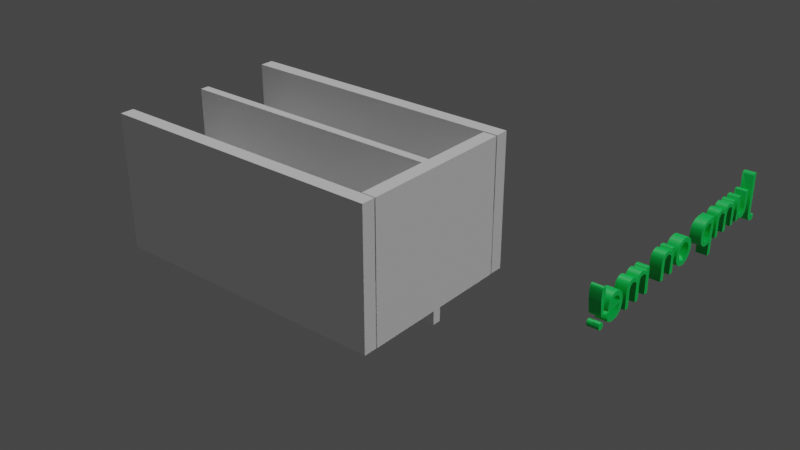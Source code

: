 # Source: level1.blend  (saved by Blender 4.0.36; exported with 4.5.12 LTS)
import bpy
from mathutils import Matrix  # noqa: F401  (used for matrix-valued properties, if any)

bpy.ops.wm.read_factory_settings(use_empty=True)
scene = bpy.context.scene
scene.name = 'Scene'

# ---- collections
col_collection = bpy.data.collections.new('Collection'); scene.collection.children.link(col_collection)

# ---- materials (node trees are filled in below, after node groups)
mat_material_003 = bpy.data.materials.new('Material.003')
mat_glass_t = bpy.data.materials.new('glass_T')
mat_material = bpy.data.materials.new('Material')

# ---- material node trees
mat_material_003.use_nodes = True; mat_material_003.node_tree.nodes.clear()
_N = mat_material_003.node_tree.nodes; _L = mat_material_003.node_tree.links
n0 = _N.new('ShaderNodeBsdfPrincipled'); n0.name = 'Principled BSDF'; n0.location = (10, 300)
n0.distribution = 'GGX'
n0.subsurface_method = 'RANDOM_WALK_SKIN'
n0.inputs[3].default_value = 1.45
n0.inputs[27].default_value = (0.0, 0.0, 0.0, 1.0)
n0.inputs[28].default_value = 1.0
n1 = _N.new('ShaderNodeOutputMaterial'); n1.name = 'Material Output'; n1.location = (300, 300)
_L.new(n0.outputs[0], n1.inputs[0])
n1.is_active_output = True
mat_glass_t.use_nodes = True; mat_glass_t.node_tree.nodes.clear()
_N = mat_glass_t.node_tree.nodes; _L = mat_glass_t.node_tree.links
n0 = _N.new('ShaderNodeOutputMaterial'); n0.name = 'Material Output'; n0.location = (300, 300)
n1 = _N.new('ShaderNodeBsdfDiffuse'); n1.name = 'Diffuse BSDF'; n1.location = (10, 300)
_L.new(n1.outputs[0], n0.inputs[0])
n0.is_active_output = True
mat_material.use_nodes = True; mat_material.node_tree.nodes.clear()
_N = mat_material.node_tree.nodes; _L = mat_material.node_tree.links
n0 = _N.new('ShaderNodeBsdfPrincipled'); n0.name = 'Principled BSDF'; n0.location = (10, 300)
n0.inputs[0].default_value = (0.0, 0.8, 0.1257, 1.0)
n0.inputs[3].default_value = 1.45
n1 = _N.new('ShaderNodeOutputMaterial'); n1.name = 'Material Output'; n1.location = (300, 300)
_L.new(n0.outputs[0], n1.inputs[0])
n1.is_active_output = True

# ---- world
world_world = bpy.data.worlds.new('World'); scene.world = world_world
world_world.use_nodes = True; world_world.node_tree.nodes.clear()
_N = world_world.node_tree.nodes; _L = world_world.node_tree.links
n0 = _N.new('ShaderNodeOutputWorld'); n0.name = 'World Output'; n0.location = (300, 300)
n1 = _N.new('ShaderNodeBackground'); n1.name = 'Background'; n1.location = (10, 300)
n1.inputs[0].default_value = (0.05088, 0.05088, 0.05088, 1.0)
_L.new(n1.outputs[0], n0.inputs[0])
n0.is_active_output = True
world_world.color = (0.05088, 0.05088, 0.05088)
world_world.use_sun_shadow = False
world_world.sun_shadow_jitter_overblur = 0.0

# ---- lights
light_sun_001 = bpy.data.lights.new('Sun.001', 'SUN')
light_sun_001.transmission_factor = 0.0
light_sun_001.energy = 1.0
light_sun_001.shadow_soft_size = 0.125
light_sun_002 = bpy.data.lights.new('Sun.002', 'SUN')
light_sun_002.transmission_factor = 0.0
light_sun_002.energy = 1.0
light_sun_002.shadow_soft_size = 0.125

# ---- meshes
me_cube_001 = bpy.data.meshes.new('Cube.001')
me_cube_001.from_pydata([(12.36, 8.349, -4.399), (12.36, 8.349, -5.625), (12.36, -8.349, -4.399), (12.36, -8.349, -5.625), (-7.669, 8.349, -4.399), (-7.669, 8.349, -5.625), (-7.669, -8.349, -4.399), (-7.669, -8.349, -5.625)], [], [(0, 4, 6, 2), (1, 0, 2, 3), (5, 1, 3, 7), (7, 6, 4, 5), (5, 4, 0, 1), (3, 2, 6, 7)])
_uv = me_cube_001.uv_layers.new(name='UVMap')
_uv.uv.foreach_set('vector', [0.375, 0.0, 0.625, 0.0, 0.625, 0.25, 0.375, 0.25, 0.375, 0.25, 0.625, 0.25, 0.625, 0.5, 0.375, 0.5, 0.625, 0.5, 0.875, 0.5, 0.875, 0.75, 0.625, 0.75, 0.375, 0.75, 0.625, 0.75, 0.625, 1.0, 0.375, 1.0, 0.375, 0.5, 0.625, 0.5, 0.625, 0.75, 0.375, 0.75, 0.125, 0.5, 0.375, 0.5, 0.375, 0.75, 0.125, 0.75])
me_cube_001.materials.append(mat_material_003)
me_cube_001.update()
me_cube_002 = bpy.data.meshes.new('Cube.002')
me_cube_002.from_pydata([(-10.48, -0.3906, -6.926), (-10.48, -0.3906, 6.423), (-10.48, 0.3906, -6.926), (-10.48, 0.3906, 6.423), (14.84, -0.3906, -6.926), (14.84, -0.3906, 6.423), (14.84, 0.3906, -6.926), (14.84, 0.3906, 6.423)], [], [(0, 1, 3, 2), (2, 3, 7, 6), (6, 7, 5, 4), (4, 5, 1, 0), (2, 6, 4, 0), (7, 3, 1, 5)])
_uv = me_cube_002.uv_layers.new(name='UVMap')
_uv.uv.foreach_set('vector', [0.375, 0.0, 0.625, 0.0, 0.625, 0.25, 0.375, 0.25, 0.375, 0.25, 0.625, 0.25, 0.625, 0.5, 0.375, 0.5, 0.375, 0.5, 0.625, 0.5, 0.625, 0.75, 0.375, 0.75, 0.375, 0.75, 0.625, 0.75, 0.625, 1.0, 0.375, 1.0, 0.125, 0.5, 0.375, 0.5, 0.375, 0.75, 0.125, 0.75, 0.625, 0.5, 0.875, 0.5, 0.875, 0.75, 0.625, 0.75])
me_cube_002.materials.append(mat_glass_t)
me_cube_002.update()
me_cube_003 = bpy.data.meshes.new('Cube.003')
me_cube_003.from_pydata([(9.221, -8.349, -5.609), (14.77, -8.349, -5.609), (9.221, -8.349, -0.05857), (9.221, 8.349, -5.609), (14.77, 8.349, -5.609), (9.221, 8.349, -0.05857), (14.77, 8.349, -0.05857), (14.77, -8.349, -0.05857)], [], [(3, 4, 1, 0), (1, 7, 2, 0), (0, 2, 5, 3), (3, 5, 6, 4), (6, 5, 2, 7), (4, 6, 7, 1)])
_uv = me_cube_003.uv_layers.new(name='UVMap')
_uv.uv.foreach_set('vector', [0.625, 0.5, 0.875, 0.5, 0.875, 0.75, 0.625, 0.75, 0.125, 0.5, 0.375, 0.5, 0.375, 0.75, 0.125, 0.75, 0.375, 0.75, 0.625, 0.75, 0.625, 1.0, 0.375, 1.0, 0.375, 0.5, 0.625, 0.5, 0.625, 0.75, 0.375, 0.75, 0.375, 0.0, 0.625, 0.0, 0.625, 0.25, 0.375, 0.25, 0.375, 0.25, 0.625, 0.25, 0.625, 0.5, 0.375, 0.5])
me_cube_003.materials.append(mat_material_003)
me_cube_003.update()
me_cube_004 = bpy.data.meshes.new('Cube.004')
me_cube_004.from_pydata([(-5.386, 8.349, -0.05857), (-5.386, 8.349, -5.609), (-10.94, 8.349, -0.05857), (-5.386, -8.349, -0.05857), (-10.94, -8.349, -0.05857), (-5.386, -8.349, -5.609), (-10.94, -8.349, -5.609), (-10.94, 8.349, -5.609)], [], [(7, 2, 0, 1), (1, 0, 3, 5), (0, 2, 4, 3), (5, 3, 4, 6), (7, 1, 5, 6), (6, 4, 2, 7)])
_uv = me_cube_004.uv_layers.new(name='UVMap')
_uv.uv.foreach_set('vector', [0.375, 0.5, 0.625, 0.5, 0.625, 0.75, 0.375, 0.75, 0.375, 0.25, 0.625, 0.25, 0.625, 0.5, 0.375, 0.5, 0.375, 0.0, 0.625, 0.0, 0.625, 0.25, 0.375, 0.25, 0.125, 0.5, 0.375, 0.5, 0.375, 0.75, 0.125, 0.75, 0.625, 0.5, 0.875, 0.5, 0.875, 0.75, 0.625, 0.75, 0.375, 0.75, 0.625, 0.75, 0.625, 1.0, 0.375, 1.0])
me_cube_004.materials.append(mat_material_003)
me_cube_004.update()
me_cube_005 = bpy.data.meshes.new('Cube.005')
me_cube_005.from_pydata([(14.88, 7.125, 6.509), (14.88, 8.351, 6.509), (14.88, 7.125, -5.624), (14.88, 8.351, -5.624), (-10.92, 7.125, 6.509), (-10.92, 8.351, 6.509), (-10.92, 7.125, -5.624), (-10.92, 8.351, -5.624)], [], [(0, 4, 6, 2), (1, 0, 2, 3), (5, 1, 3, 7), (7, 6, 4, 5), (5, 4, 0, 1), (3, 2, 6, 7)])
_uv = me_cube_005.uv_layers.new(name='UVMap')
_uv.uv.foreach_set('vector', [0.375, 0.0, 0.625, 0.0, 0.625, 0.25, 0.375, 0.25, 0.375, 0.25, 0.625, 0.25, 0.625, 0.5, 0.375, 0.5, 0.625, 0.5, 0.875, 0.5, 0.875, 0.75, 0.625, 0.75, 0.375, 0.75, 0.625, 0.75, 0.625, 1.0, 0.375, 1.0, 0.375, 0.5, 0.625, 0.5, 0.625, 0.75, 0.375, 0.75, 0.125, 0.5, 0.375, 0.5, 0.375, 0.75, 0.125, 0.75])
me_cube_005.materials.append(mat_glass_t)
me_cube_005.update()
me_cube_006 = bpy.data.meshes.new('Cube.006')
me_cube_006.from_pydata([(14.88, -8.414, 6.509), (-10.92, -8.414, 6.509), (14.88, -8.414, -5.624), (14.88, -7.188, 6.509), (-10.92, -7.188, 6.509), (14.88, -7.188, -5.624), (-10.92, -7.188, -5.624), (-10.92, -8.414, -5.624)], [], [(4, 1, 0, 3), (0, 1, 7, 2), (3, 0, 2, 5), (4, 3, 5, 6), (5, 2, 7, 6), (6, 7, 1, 4)])
_uv = me_cube_006.uv_layers.new(name='UVMap')
_uv.uv.foreach_set('vector', [0.375, 0.5, 0.625, 0.5, 0.625, 0.75, 0.375, 0.75, 0.375, 0.0, 0.625, 0.0, 0.625, 0.25, 0.375, 0.25, 0.375, 0.25, 0.625, 0.25, 0.625, 0.5, 0.375, 0.5, 0.625, 0.5, 0.875, 0.5, 0.875, 0.75, 0.625, 0.75, 0.125, 0.5, 0.375, 0.5, 0.375, 0.75, 0.125, 0.75, 0.375, 0.75, 0.625, 0.75, 0.625, 1.0, 0.375, 1.0])
me_cube_006.materials.append(mat_glass_t)
me_cube_006.update()
me_cube_008 = bpy.data.meshes.new('Cube.008')
me_cube_008.from_pydata([(9.367, -14.9, 6.509), (9.367, -13.67, 6.509), (9.367, -14.9, -5.624), (9.367, -13.67, -5.624), (-9.538, -14.9, 6.509), (-9.538, -13.67, 6.509), (-9.538, -14.9, -5.624), (-9.538, -13.67, -5.624)], [], [(0, 4, 6, 2), (1, 0, 2, 3), (5, 1, 3, 7), (7, 6, 4, 5), (5, 4, 0, 1), (3, 2, 6, 7)])
_uv = me_cube_008.uv_layers.new(name='UVMap')
_uv.uv.foreach_set('vector', [0.375, 0.0, 0.625, 0.0, 0.625, 0.25, 0.375, 0.25, 0.375, 0.25, 0.625, 0.25, 0.625, 0.5, 0.375, 0.5, 0.625, 0.5, 0.875, 0.5, 0.875, 0.75, 0.625, 0.75, 0.375, 0.75, 0.625, 0.75, 0.625, 1.0, 0.375, 1.0, 0.375, 0.5, 0.625, 0.5, 0.625, 0.75, 0.375, 0.75, 0.125, 0.5, 0.375, 0.5, 0.375, 0.75, 0.125, 0.75])
me_cube_008.materials.append(mat_glass_t)
me_cube_008.update()

# ---- curves / text
txt_text = bpy.data.curves.new('Text', 'FONT')
txt_text.dimensions = '2D'
txt_text.body = 'Jump on me!'
txt_text.materials.append(mat_material)
txt_text.extrude = 0.1
txt_text.offset_x = -3.281
txt_text.offset_y = 3.527

# ---- objects
ob_cube = bpy.data.objects.new('Cube', me_cube_001)
ob_cube_001 = bpy.data.objects.new('Cube.001', me_cube_002)
ob_sun = bpy.data.objects.new('Sun', light_sun_001)
ob_sun_001 = bpy.data.objects.new('Sun.001', light_sun_002)
ob_cube_002 = bpy.data.objects.new('Cube.002', me_cube_003)
ob_cube_003 = bpy.data.objects.new('Cube.003', me_cube_004)
ob_cube_004 = bpy.data.objects.new('Cube.004', me_cube_005)
ob_cube_005 = bpy.data.objects.new('Cube.005', me_cube_006)
ob_cube_007 = bpy.data.objects.new('Cube.007', me_cube_008)
ob_text_x = bpy.data.objects.new('Text_X', txt_text)

# ---- transforms, parenting, visibility, modifiers, constraints
ob_cube.location = (0.0, 0.0, 0.0)
ob_cube_001.location = (0.0, 0.0, 0.0)
ob_sun.location = (1.593, -6.012, 7.874)
ob_sun.rotation_euler = (-0.4832, -0.5693, 0.2787)
ob_sun_001.location = (5.818, -1.4, 8.624)
ob_sun_001.rotation_euler = (0.0713, 0.8293, 0.009137)
ob_cube_002.location = (0.0, 0.0, 0.0)
ob_cube_003.location = (0.0, 0.0, 0.0)
ob_cube_004.location = (0.0, 0.0, 0.0)
ob_cube_005.location = (0.0, 0.0, 0.0)
ob_cube_007.location = (0.0, 5.684e-14, 0.0)
ob_cube_007.rotation_euler = (0.0, -0.0, 1.571)
ob_cube_007.scale = (0.7451, 1.0, 1.0)
ob_text_x.location = (34.1, -3.619, -8.472)
ob_text_x.rotation_euler = (1.571, -7.55e-08, -1.571)
ob_text_x.scale = (4.0, 4.0, 4.0)

# ---- collection membership
col_collection.objects.link(ob_cube)
col_collection.objects.link(ob_cube_001)
col_collection.objects.link(ob_sun)
col_collection.objects.link(ob_sun_001)
col_collection.objects.link(ob_cube_002)
col_collection.objects.link(ob_cube_003)
col_collection.objects.link(ob_cube_004)
col_collection.objects.link(ob_cube_005)
col_collection.objects.link(ob_cube_007)
col_collection.objects.link(ob_text_x)

# ---- scene / render settings (as saved in the file)
scene.frame_start = 1; scene.frame_end = 250; scene.frame_set(1)
scene.render.engine = 'CYCLES'
scene.cycles.sampling_pattern = 'TABULATED_SOBOL'
scene.cycles.use_light_tree = False
scene.view_settings.view_transform = 'Filmic'
bpy.context.view_layer.update()

# ---- added for rendering (the .blend has no active camera): camera
cam_auto = bpy.data.cameras.new('AutoCamera')
cam_auto.lens = 50.0
cam_auto.sensor_width = 36.0
cam_auto.clip_end = 1000.0
ob_auto_camera = bpy.data.objects.new('AutoCamera', cam_auto)
scene.collection.objects.link(ob_auto_camera)
ob_auto_camera.location = (59.5246, -58.0553, 39.0928)
ob_auto_camera.rotation_euler = (1.09748, -7.21219e-08, 0.694738)
scene.camera = ob_auto_camera
bpy.context.view_layer.update()
